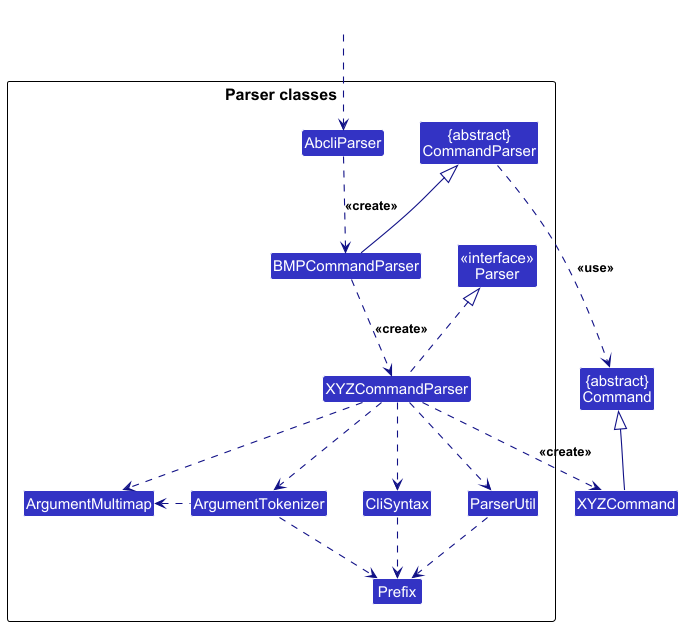

The diagram above was rendered by PlantUML. Its source (embedded in the PNG):
@startuml
!include style.puml
skinparam arrowThickness 1.1
skinparam arrowColor LOGIC_COLOR_T4
skinparam classBackgroundColor LOGIC_COLOR

Class "{abstract}\nCommand" as Command
Class XYZCommand

package "Parser classes"{
Class "<<interface>>\nParser" as Parser
Class "{abstract}\nCommandParser" as CommandParser
Class AbcliParser
Class XYZCommandParser
Class CliSyntax
Class ParserUtil
Class ArgumentMultimap
Class ArgumentTokenizer
Class Prefix
Class BMPCommandParser
}

Class HiddenOutside #FFFFFF
HiddenOutside ..> AbcliParser
AbcliParser ..> BMPCommandParser : <<create>>
BMPCommandParser -up-|> CommandParser

BMPCommandParser .down.> XYZCommandParser: <<create>>

XYZCommandParser ..> XYZCommand : <<create>>
CommandParser ..> Command : <<use>>
XYZCommandParser .up.|> Parser
XYZCommandParser ..> ArgumentMultimap
XYZCommandParser ..> ArgumentTokenizer
ArgumentTokenizer .left.> ArgumentMultimap
XYZCommandParser ..> CliSyntax
CliSyntax ..> Prefix
XYZCommandParser ..> ParserUtil
ParserUtil .down.> Prefix
ArgumentTokenizer .down.> Prefix
XYZCommand -up-|> Command
@enduml